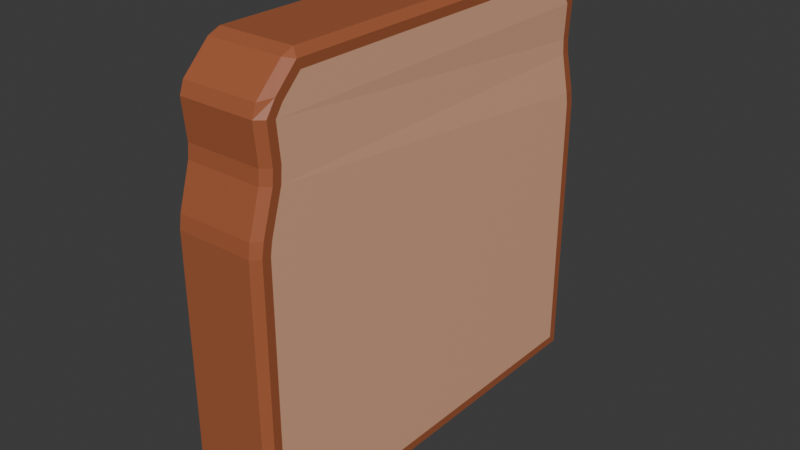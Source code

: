 # Source: eppek.blend  (saved by Blender 4.0.36; exported with 4.5.12 LTS)
import bpy
from mathutils import Matrix  # noqa: F401  (used for matrix-valued properties, if any)

bpy.ops.wm.read_factory_settings(use_empty=True)
scene = bpy.context.scene
scene.name = 'Scene'

# ---- collections
col_collection = bpy.data.collections.new('Collection'); scene.collection.children.link(col_collection)

# ---- materials (node trees are filled in below, after node groups)
mat_material_001 = bpy.data.materials.new('Material.001')
mat_material_001.use_transparent_shadow = False
mat_material_002 = bpy.data.materials.new('Material.002')
mat_material_002.use_transparent_shadow = False

# ---- material node trees
mat_material_001.use_nodes = True; mat_material_001.node_tree.nodes.clear()
_N = mat_material_001.node_tree.nodes; _L = mat_material_001.node_tree.links
n0 = _N.new('ShaderNodeBsdfPrincipled'); n0.name = 'Principled BSDF'; n0.location = (10, 300)
n0.inputs[0].default_value = (0.3845, 0.1114, 0.04613, 1.0)
n0.inputs[3].default_value = 1.45
n1 = _N.new('ShaderNodeOutputMaterial'); n1.name = 'Material Output'; n1.location = (300, 300)
_L.new(n0.outputs[0], n1.inputs[0])
n1.is_active_output = True
mat_material_002.use_nodes = True; mat_material_002.node_tree.nodes.clear()
_N = mat_material_002.node_tree.nodes; _L = mat_material_002.node_tree.links
n0 = _N.new('ShaderNodeBsdfPrincipled'); n0.name = 'Principled BSDF'; n0.location = (10, 300)
n0.inputs[0].default_value = (0.8, 0.4358, 0.274, 1.0)
n0.inputs[3].default_value = 1.45
n1 = _N.new('ShaderNodeOutputMaterial'); n1.name = 'Material Output'; n1.location = (300, 300)
_L.new(n0.outputs[0], n1.inputs[0])
n1.is_active_output = True

# ---- world
world_world = bpy.data.worlds.new('World'); scene.world = world_world
world_world.use_nodes = True; world_world.node_tree.nodes.clear()
_N = world_world.node_tree.nodes; _L = world_world.node_tree.links
n0 = _N.new('ShaderNodeOutputWorld'); n0.name = 'World Output'; n0.location = (300, 300)
n1 = _N.new('ShaderNodeBackground'); n1.name = 'Background'; n1.location = (10, 300)
n1.inputs[0].default_value = (0.05088, 0.05088, 0.05088, 1.0)
_L.new(n1.outputs[0], n0.inputs[0])
n0.is_active_output = True
world_world.color = (0.05088, 0.05088, 0.05088)
world_world.use_sun_shadow = False
world_world.sun_shadow_jitter_overblur = 0.0

# ---- meshes
me_cube_001 = bpy.data.meshes.new('Cube.001')
me_cube_001.from_pydata([(-0.2071, -0.928, 0.072), (-0.1747, -0.9676, 0.0), (-0.1747, -1.0, 0.03236), (-0.1747, -0.8025, 1.977), (-0.1747, -0.7471, 2.0), (-0.2071, -0.7499, 1.928), (-0.1747, 0.9676, 0.0), (-0.2071, 0.928, 0.072), (-0.1747, 1.0, 0.03236), (-0.2071, 0.7499, 1.928), (-0.1747, 0.7471, 2.0), (-0.1747, 0.8025, 1.977), (0.1747, -0.9676, 0.0), (0.2071, -0.928, 0.072), (0.1747, -1.0, 0.03236), (0.2071, -0.7499, 1.928), (0.1747, -0.7471, 2.0), (0.1747, -0.8025, 1.977), (0.1747, 0.9676, 0.0), (0.1747, 1.0, 0.03236), (0.2071, 0.928, 0.072), (0.1747, 0.8025, 1.977), (0.1747, 0.7471, 2.0), (0.2071, 0.7499, 1.928), (-0.2071, -0.928, 1.313), (-0.1747, -1.0, 1.317), (-0.1747, -0.9907, 1.38), (-0.2071, -0.9178, 1.372), (-0.2071, 0.928, 1.313), (-0.2071, 0.9178, 1.372), (-0.1747, 0.9907, 1.38), (-0.1747, 1.0, 1.317), (0.1747, 1.0, 1.317), (0.1747, 0.9907, 1.38), (0.2071, 0.9178, 1.372), (0.2071, 0.928, 1.313), (0.2071, -0.928, 1.313), (0.2071, -0.9178, 1.372), (0.1747, -0.9907, 1.38), (0.1747, -1.0, 1.317), (-0.2071, -0.8625, 1.556), (-0.1747, -0.9351, 1.565), (-0.1747, -0.9287, 1.628), (-0.2071, -0.8564, 1.628), (-0.2071, -0.8382, 1.841), (-0.2071, -0.8715, 1.791), (-0.1747, -0.9447, 1.802), (-0.1747, -0.9247, 1.857), (-0.2071, 0.8382, 1.841), (-0.1747, 0.9247, 1.857), (-0.1747, 0.9447, 1.802), (-0.2071, 0.8715, 1.791), (-0.1969, 0.8831, 1.558), (-0.1969, 0.8773, 1.627), (-0.1661, 0.946, 1.626), (-0.1661, 0.9521, 1.566), (0.1747, 0.9247, 1.857), (0.2071, 0.8382, 1.841), (0.2071, 0.8715, 1.791), (0.1747, 0.9447, 1.802), (0.1661, 0.9521, 1.566), (0.1661, 0.946, 1.626), (0.1969, 0.8773, 1.627), (0.1969, 0.8831, 1.558), (0.2071, -0.8382, 1.841), (0.1747, -0.9247, 1.857), (0.1747, -0.9447, 1.802), (0.2071, -0.8715, 1.791), (0.2071, -0.8625, 1.556), (0.2071, -0.8564, 1.628), (0.1747, -0.9287, 1.628), (0.1747, -0.9351, 1.565), (-0.2071, -0.9565, 1.382), (-0.2071, -0.9676, 1.317), (-0.2071, 0.9676, 1.317), (-0.2071, 0.9565, 1.382), (0.2071, 0.9565, 1.382), (0.2071, 0.9676, 1.317), (0.2071, -0.9676, 1.317), (0.2071, -0.9565, 1.382), (-0.2071, -0.8962, 1.628), (-0.2071, -0.9017, 1.563), (-0.2071, -0.8689, 1.866), (-0.2071, -0.9122, 1.801), (-0.2071, 0.9122, 1.801), (-0.2071, 0.8689, 1.866), (-0.1969, 0.9203, 1.565), (-0.1969, 0.9151, 1.626), (0.2071, 0.8689, 1.866), (0.2071, 0.9122, 1.801), (0.1969, 0.9151, 1.626), (0.1969, 0.9203, 1.565), (0.2071, -0.9122, 1.801), (0.2071, -0.8689, 1.866), (0.2071, -0.9017, 1.563), (0.2071, -0.8962, 1.628), (-0.2071, -0.9676, 0.03236), (-0.2071, 0.9676, 0.03236), (-0.2071, -0.7662, 1.968), (-0.2071, 0.7662, 1.968), (0.2071, 0.9676, 0.03236), (0.2071, -0.9676, 0.03236), (0.2071, -0.7662, 1.968), (0.2071, 0.7662, 1.968)], [], [(22, 10, 4, 16), (20, 35, 36, 13), (38, 71, 41, 26), (44, 5, 9, 48), (14, 39, 25, 2), (8, 31, 32, 19), (65, 17, 3, 47), (57, 23, 15, 64), (49, 11, 21, 56), (6, 18, 12, 1), (27, 40, 52, 29), (54, 50, 59, 61), (43, 45, 51, 53), (34, 63, 68, 37), (62, 58, 67, 69), (30, 55, 60, 33), (70, 66, 46, 42), (96, 1, 2), (3, 4, 98), (6, 97, 8), (99, 10, 11), (12, 101, 14), (102, 16, 17), (18, 19, 100), (21, 22, 103), (73, 25, 26, 72), (74, 75, 30, 31), (32, 33, 76, 77), (78, 79, 38, 39), (81, 41, 42, 80), (82, 83, 46, 47), (85, 49, 50, 84), (86, 87, 54, 55), (56, 88, 89, 59), (60, 61, 90, 91), (93, 65, 66, 92), (94, 95, 70, 71), (6, 1, 96, 97), (47, 3, 98, 82), (4, 10, 99, 98), (31, 8, 97, 74), (18, 6, 8, 19), (10, 22, 21, 11), (77, 100, 19, 32), (12, 18, 100, 101), (22, 16, 102, 103), (39, 14, 101, 78), (1, 12, 14, 2), (16, 4, 3, 17), (2, 25, 73, 96), (55, 30, 75, 86), (91, 76, 33, 60), (71, 38, 79, 94), (38, 26, 25, 39), (34, 37, 36, 35), (30, 33, 32, 31), (27, 29, 28, 24), (26, 41, 81, 72), (42, 46, 83, 80), (11, 49, 85, 99), (50, 54, 87, 84), (103, 88, 56, 21), (89, 90, 61, 59), (17, 65, 93, 102), (66, 70, 95, 92), (70, 42, 41, 71), (65, 47, 46, 66), (62, 69, 68, 63), (57, 64, 67, 58), (54, 61, 60, 55), (49, 56, 59, 50), (43, 53, 52, 40), (44, 48, 51, 45), (0, 24, 28, 7), (27, 24, 73, 72), (28, 29, 75, 74), (34, 35, 77, 76), (36, 37, 79, 78), (43, 40, 81, 80), (44, 45, 83, 82), (51, 48, 85, 84), (52, 53, 87, 86), (57, 58, 89, 88), (62, 63, 91, 90), (67, 64, 93, 92), (68, 69, 95, 94), (0, 7, 97, 96), (5, 44, 82, 98), (9, 5, 98, 99), (7, 28, 74, 97), (35, 20, 100, 77), (20, 13, 101, 100), (15, 23, 103, 102), (13, 36, 78, 101), (24, 0, 96, 73), (29, 52, 86, 75), (63, 34, 76, 91), (37, 68, 94, 79), (40, 27, 72, 81), (45, 43, 80, 83), (48, 9, 99, 85), (53, 51, 84, 87), (23, 57, 88, 103), (58, 62, 90, 89), (64, 15, 102, 93), (69, 67, 92, 95)])
me_cube_001.polygons.foreach_set('material_index', [0, 1, 0, 1, 0, 0, 0, 1, 0, 0, 1, 0, 1, 1, 1, 0, 0, 0, 0, 0, 0, 0, 0, 0, 0, 0, 0, 0, 0, 0, 0, 0, 0, 0, 0, 0, 0, 0, 0, 0, 0, 0, 0, 0, 0, 0, 0, 0, 0, 0, 0, 0, 0, 0, 1, 0, 1, 0, 0, 0, 0, 0, 0, 0, 0, 0, 0, 1, 1, 0, 0, 1, 1, 1, 0, 0, 0, 0, 0, 0, 0, 0, 0, 0, 0, 0, 0, 0, 0, 0, 0, 0, 0, 0, 0, 0, 0, 0, 0, 0, 0, 0, 0, 0, 0, 0])
_uv = me_cube_001.uv_layers.new(name='UVMap')
_uv.uv.foreach_set('vector', [0.6445, 0.5052, 0.8555, 0.5052, 0.8555, 0.7448, 0.6445, 0.7448, 0.3817, 0.509, 0.4967, 0.509, 0.4967, 0.741, 0.3817, 0.741, 0.5056, 0.7695, 0.5391, 0.7695, 0.5391, 0.9805, 0.5056, 0.9805, 0.588, 0.01358, 0.6083, 0.01437, 0.6083, 0.2356, 0.588, 0.2364, 0.378, 0.7695, 0.497, 0.7695, 0.497, 0.9805, 0.378, 0.9805, 0.378, 0.2695, 0.497, 0.2695, 0.497, 0.4805, 0.378, 0.4805, 0.5917, 0.7695, 0.6197, 0.7695, 0.6197, 0.9805, 0.5917, 0.9805, 0.588, 0.5136, 0.6083, 0.5144, 0.6083, 0.7356, 0.588, 0.7364, 0.5917, 0.2695, 0.6197, 0.2695, 0.6197, 0.4805, 0.5917, 0.4805, 0.1445, 0.504, 0.3555, 0.504, 0.3555, 0.746, 0.1445, 0.746, 0.5042, 0.009479, 0.5375, 0.009909, 0.5375, 0.2401, 0.5042, 0.2405, 0.5503, 0.2695, 0.5807, 0.2695, 0.5807, 0.4805, 0.5503, 0.4805, 0.5504, 0.009711, 0.5789, 0.009595, 0.5789, 0.2404, 0.5504, 0.2403, 0.5042, 0.5095, 0.5375, 0.5099, 0.5375, 0.7401, 0.5042, 0.7405, 0.5504, 0.5097, 0.5789, 0.5096, 0.5789, 0.7404, 0.5504, 0.7403, 0.5056, 0.2695, 0.5391, 0.2695, 0.5391, 0.4805, 0.5056, 0.4805, 0.5503, 0.7695, 0.5807, 0.7695, 0.5807, 0.9805, 0.5503, 0.9805, 0.125, 0.746, 0.1445, 0.746, 0.1445, 0.75, 0.6197, 0.0, 0.625, 0.00519, 0.6175, 0.006514, 0.1445, 0.504, 0.125, 0.504, 0.1445, 0.5, 0.6175, 0.2435, 0.625, 0.2448, 0.6197, 0.25, 0.3555, 0.746, 0.375, 0.746, 0.3555, 0.75, 0.6228, 0.75, 0.625, 0.7695, 0.6197, 0.7695, 0.3555, 0.504, 0.3555, 0.5, 0.375, 0.504, 0.6197, 0.4805, 0.625, 0.4805, 0.6228, 0.5, 0.497, 0.004045, 0.497, 0.0, 0.5, 0.001167, 0.5, 0.005444, 0.497, 0.246, 0.5059, 0.2457, 0.5056, 0.2695, 0.497, 0.2695, 0.497, 0.4805, 0.5056, 0.4805, 0.5059, 0.5043, 0.497, 0.504, 0.497, 0.746, 0.5059, 0.7457, 0.5056, 0.7695, 0.497, 0.7695, 0.5388, 0.00442, 0.5391, 0.0, 0.5447, 0.0, 0.5447, 0.003985, 0.5864, 0.0104, 0.5807, 0.004315, 0.5807, 0.0, 0.5864, 0.003037, 0.5939, 0.2438, 0.5917, 0.2695, 0.5807, 0.2695, 0.5807, 0.2457, 0.5388, 0.2456, 0.5504, 0.2456, 0.5503, 0.2695, 0.5391, 0.2695, 0.5917, 0.4805, 0.5939, 0.5062, 0.5807, 0.5043, 0.5807, 0.4805, 0.5391, 0.4805, 0.5503, 0.4805, 0.5504, 0.5044, 0.5388, 0.5044, 0.5939, 0.7438, 0.5917, 0.7695, 0.5807, 0.7695, 0.5807, 0.7457, 0.5388, 0.7456, 0.5504, 0.7456, 0.5503, 0.7695, 0.5391, 0.7695, 0.1445, 0.504, 0.1445, 0.746, 0.125, 0.746, 0.125, 0.504, 0.5917, 0.0, 0.6197, 0.0, 0.6175, 0.006514, 0.5939, 0.006192, 0.625, 0.00519, 0.625, 0.2448, 0.6175, 0.2435, 0.6175, 0.006514, 0.497, 0.2695, 0.378, 0.2695, 0.378, 0.246, 0.497, 0.246, 0.3555, 0.504, 0.1445, 0.504, 0.1445, 0.5, 0.3555, 0.5, 0.625, 0.2695, 0.625, 0.4805, 0.6197, 0.4805, 0.6197, 0.2695, 0.497, 0.504, 0.378, 0.504, 0.378, 0.4805, 0.497, 0.4805, 0.3555, 0.746, 0.3555, 0.504, 0.378, 0.504, 0.378, 0.746, 0.6445, 0.5052, 0.6445, 0.7448, 0.6175, 0.7435, 0.6175, 0.5065, 0.497, 0.7695, 0.378, 0.7695, 0.378, 0.746, 0.497, 0.746, 0.1445, 0.746, 0.3555, 0.746, 0.3555, 0.75, 0.1445, 0.75, 0.625, 0.7695, 0.625, 0.9805, 0.6197, 0.9805, 0.6197, 0.7695, 0.378, 0.0, 0.497, 0.0, 0.497, 0.004045, 0.378, 0.004045, 0.5391, 0.2695, 0.5056, 0.2695, 0.5059, 0.2457, 0.5388, 0.2456, 0.5388, 0.5044, 0.5059, 0.5043, 0.5056, 0.4805, 0.5391, 0.4805, 0.5391, 0.7695, 0.5056, 0.7695, 0.5059, 0.7457, 0.5388, 0.7456, 0.5056, 0.7695, 0.5056, 0.9805, 0.497, 0.9805, 0.497, 0.7695, 0.5042, 0.5095, 0.5042, 0.7405, 0.4967, 0.741, 0.4967, 0.509, 0.5056, 0.2695, 0.5056, 0.4805, 0.497, 0.4805, 0.497, 0.2695, 0.5042, 0.009479, 0.5042, 0.2405, 0.4967, 0.241, 0.4967, 0.009, 0.5056, 0.0, 0.5391, 0.0, 0.5388, 0.00442, 0.5059, 0.004296, 0.5503, 0.0, 0.5807, 0.0, 0.5807, 0.004315, 0.5504, 0.004353, 0.6197, 0.2695, 0.5917, 0.2695, 0.5939, 0.2438, 0.6175, 0.2435, 0.5807, 0.2695, 0.5503, 0.2695, 0.5504, 0.2456, 0.5807, 0.2457, 0.6175, 0.5065, 0.5939, 0.5062, 0.5917, 0.4805, 0.6197, 0.4805, 0.5807, 0.5043, 0.5504, 0.5044, 0.5503, 0.4805, 0.5807, 0.4805, 0.6197, 0.7695, 0.5917, 0.7695, 0.5939, 0.7438, 0.6175, 0.7435, 0.5807, 0.7695, 0.5503, 0.7695, 0.5504, 0.7456, 0.5807, 0.7457, 0.5503, 0.7695, 0.5503, 0.9805, 0.5391, 0.9805, 0.5391, 0.7695, 0.5917, 0.7695, 0.5917, 0.9805, 0.5807, 0.9805, 0.5807, 0.7695, 0.5504, 0.5097, 0.5504, 0.7403, 0.5375, 0.7401, 0.5375, 0.5099, 0.588, 0.5136, 0.588, 0.7364, 0.5789, 0.7404, 0.5789, 0.5096, 0.5503, 0.2695, 0.5503, 0.4805, 0.5391, 0.4805, 0.5391, 0.2695, 0.5917, 0.2695, 0.5917, 0.4805, 0.5807, 0.4805, 0.5807, 0.2695, 0.5504, 0.009711, 0.5504, 0.2403, 0.5375, 0.2401, 0.5375, 0.009909, 0.588, 0.01358, 0.588, 0.2364, 0.5789, 0.2404, 0.5789, 0.009595, 0.3817, 0.009, 0.4967, 0.009, 0.4967, 0.241, 0.3817, 0.241, 0.5042, 0.009479, 0.4967, 0.009, 0.497, 0.004045, 0.5059, 0.004296, 0.4967, 0.241, 0.5042, 0.2405, 0.5059, 0.2457, 0.497, 0.246, 0.5042, 0.5095, 0.4967, 0.509, 0.497, 0.504, 0.5059, 0.5043, 0.4967, 0.741, 0.5042, 0.7405, 0.5059, 0.7457, 0.497, 0.746, 0.5504, 0.009711, 0.5375, 0.009909, 0.5388, 0.00442, 0.5504, 0.004353, 0.588, 0.01358, 0.5789, 0.009595, 0.5807, 0.004315, 0.5939, 0.006192, 0.5789, 0.2404, 0.588, 0.2364, 0.5939, 0.2438, 0.5807, 0.2457, 0.5375, 0.2401, 0.5504, 0.2403, 0.5504, 0.2456, 0.5388, 0.2456, 0.588, 0.5136, 0.5789, 0.5096, 0.5807, 0.5043, 0.5939, 0.5062, 0.5504, 0.5097, 0.5375, 0.5099, 0.5388, 0.5044, 0.5504, 0.5044, 0.5789, 0.7404, 0.588, 0.7364, 0.5939, 0.7438, 0.5807, 0.7457, 0.5375, 0.7401, 0.5504, 0.7403, 0.5504, 0.7456, 0.5388, 0.7456, 0.3817, 0.009, 0.3817, 0.241, 0.378, 0.246, 0.378, 0.004045, 0.6083, 0.01437, 0.588, 0.01358, 0.5939, 0.006192, 0.6175, 0.006514, 0.6083, 0.2356, 0.6083, 0.01437, 0.6175, 0.006514, 0.6175, 0.2435, 0.3817, 0.241, 0.4967, 0.241, 0.497, 0.246, 0.378, 0.246, 0.4967, 0.509, 0.3817, 0.509, 0.378, 0.504, 0.497, 0.504, 0.3817, 0.509, 0.3817, 0.741, 0.378, 0.746, 0.378, 0.504, 0.6083, 0.7356, 0.6083, 0.5144, 0.6175, 0.5065, 0.6175, 0.7435, 0.3817, 0.741, 0.4967, 0.741, 0.497, 0.746, 0.378, 0.746, 0.4967, 0.009, 0.3817, 0.009, 0.378, 0.004045, 0.497, 0.004045, 0.5042, 0.2405, 0.5375, 0.2401, 0.5388, 0.2456, 0.5059, 0.2457, 0.5375, 0.5099, 0.5042, 0.5095, 0.5059, 0.5043, 0.5388, 0.5044, 0.5042, 0.7405, 0.5375, 0.7401, 0.5388, 0.7456, 0.5059, 0.7457, 0.5375, 0.009909, 0.5042, 0.009479, 0.5059, 0.004296, 0.5388, 0.00442, 0.5789, 0.009595, 0.5504, 0.009711, 0.5504, 0.004353, 0.5807, 0.004315, 0.588, 0.2364, 0.6083, 0.2356, 0.6175, 0.2435, 0.5939, 0.2438, 0.5504, 0.2403, 0.5789, 0.2404, 0.5807, 0.2457, 0.5504, 0.2456, 0.6083, 0.5144, 0.588, 0.5136, 0.5939, 0.5062, 0.6175, 0.5065, 0.5789, 0.5096, 0.5504, 0.5097, 0.5504, 0.5044, 0.5807, 0.5043, 0.588, 0.7364, 0.6083, 0.7356, 0.6175, 0.7435, 0.5939, 0.7438, 0.5504, 0.7403, 0.5789, 0.7404, 0.5807, 0.7457, 0.5504, 0.7456])
me_cube_001.materials.append(mat_material_001)
me_cube_001.materials.append(mat_material_002)
me_cube_001.update()

# ---- objects
ob_cube = bpy.data.objects.new('Cube', me_cube_001)

# ---- transforms, parenting, visibility, modifiers, constraints
ob_cube.location = (0.0, 0.0, 0.0)

# ---- collection membership
col_collection.objects.link(ob_cube)

# ---- scene / render settings (as saved in the file)
scene.frame_start = 1; scene.frame_end = 250; scene.frame_set(1)
scene.render.engine = 'BLENDER_EEVEE_NEXT'
scene.cycles.sampling_pattern = 'TABULATED_SOBOL'
bpy.context.view_layer.update()

# ---- added for rendering (the .blend has no active camera and no usable light): camera, sun
cam_auto = bpy.data.cameras.new('AutoCamera')
cam_auto.lens = 50.0
cam_auto.sensor_width = 36.0
cam_auto.clip_end = 1000.0
ob_auto_camera = bpy.data.objects.new('AutoCamera', cam_auto)
scene.collection.objects.link(ob_auto_camera)
ob_auto_camera.location = (2.64484, -3.17381, 3.11588)
ob_auto_camera.rotation_euler = (1.09748, -7.21219e-08, 0.694738)
scene.camera = ob_auto_camera
light_auto_sun = bpy.data.lights.new('AutoSun', 'SUN')
light_auto_sun.energy = 3.0
light_auto_sun.angle = 0.0523599
ob_auto_sun = bpy.data.objects.new('AutoSun', light_auto_sun)
scene.collection.objects.link(ob_auto_sun)
ob_auto_sun.rotation_euler = (0.872665, 0.174533, 0.523599)
bpy.context.view_layer.update()
